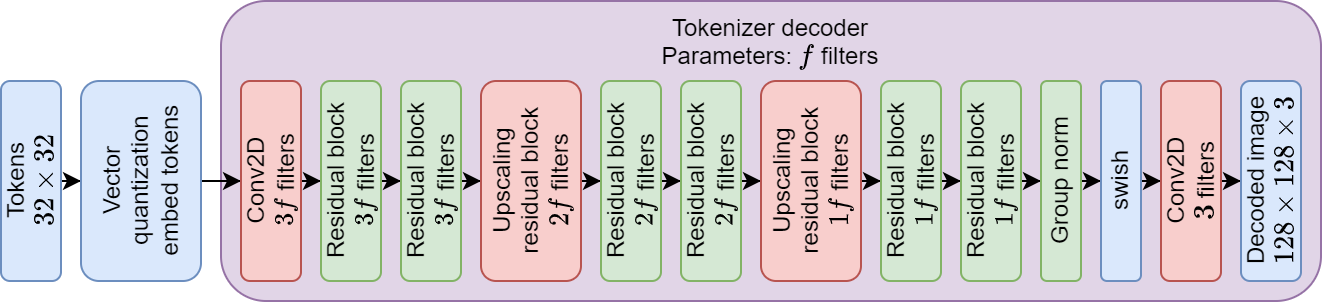

The diagram above was exported from draw.io. Its source (the exported page's mxGraphModel, read from the mxfile embedded in the PNG):
<mxGraphModel dx="2792" dy="1180" grid="1" gridSize="10" guides="1" tooltips="1" connect="1" arrows="1" fold="1" page="1" pageScale="1" pageWidth="2000" pageHeight="400" math="1" shadow="0">
  <root>
    <mxCell id="0" />
    <mxCell id="1" parent="0" />
    <mxCell id="qOk0dEIc4E6QqaSSah4y-24" value="Tokenizer decoder&lt;br&gt;Parameters: \(f\) filters" style="rounded=1;whiteSpace=wrap;html=1;verticalAlign=top;fillColor=#e1d5e7;strokeColor=#9673a6;" parent="1" vertex="1">
      <mxGeometry x="30" width="550" height="150" as="geometry" />
    </mxCell>
    <mxCell id="qOk0dEIc4E6QqaSSah4y-11" style="edgeStyle=orthogonalEdgeStyle;rounded=0;orthogonalLoop=1;jettySize=auto;html=1;" parent="1" source="qOk0dEIc4E6QqaSSah4y-2" target="qOk0dEIc4E6QqaSSah4y-4" edge="1">
      <mxGeometry relative="1" as="geometry" />
    </mxCell>
    <mxCell id="qOk0dEIc4E6QqaSSah4y-12" style="edgeStyle=orthogonalEdgeStyle;rounded=0;orthogonalLoop=1;jettySize=auto;html=1;" parent="1" source="qOk0dEIc4E6QqaSSah4y-4" target="qOk0dEIc4E6QqaSSah4y-5" edge="1">
      <mxGeometry relative="1" as="geometry" />
    </mxCell>
    <mxCell id="qOk0dEIc4E6QqaSSah4y-4" value="Residual block&lt;br&gt;\(3f\) filters" style="rounded=1;whiteSpace=wrap;html=1;horizontal=0;fillColor=#d5e8d4;strokeColor=#82b366;" parent="1" vertex="1">
      <mxGeometry x="120" y="40" width="30" height="100" as="geometry" />
    </mxCell>
    <mxCell id="qOk0dEIc4E6QqaSSah4y-13" style="edgeStyle=orthogonalEdgeStyle;rounded=0;orthogonalLoop=1;jettySize=auto;html=1;" parent="1" source="qOk0dEIc4E6QqaSSah4y-5" target="qOk0dEIc4E6QqaSSah4y-6" edge="1">
      <mxGeometry relative="1" as="geometry" />
    </mxCell>
    <mxCell id="qOk0dEIc4E6QqaSSah4y-5" value="Upscaling residual block&lt;br&gt;\(2f\) filters" style="rounded=1;whiteSpace=wrap;html=1;horizontal=0;fillColor=#f8cecc;strokeColor=#b85450;" parent="1" vertex="1">
      <mxGeometry x="160" y="40" width="50" height="100" as="geometry" />
    </mxCell>
    <mxCell id="qOk0dEIc4E6QqaSSah4y-14" style="edgeStyle=orthogonalEdgeStyle;rounded=0;orthogonalLoop=1;jettySize=auto;html=1;" parent="1" source="qOk0dEIc4E6QqaSSah4y-6" target="qOk0dEIc4E6QqaSSah4y-7" edge="1">
      <mxGeometry relative="1" as="geometry" />
    </mxCell>
    <mxCell id="qOk0dEIc4E6QqaSSah4y-6" value="Residual block&lt;br&gt;\(2f\) filters" style="rounded=1;whiteSpace=wrap;html=1;horizontal=0;fillColor=#d5e8d4;strokeColor=#82b366;" parent="1" vertex="1">
      <mxGeometry x="220" y="40" width="30" height="100" as="geometry" />
    </mxCell>
    <mxCell id="qOk0dEIc4E6QqaSSah4y-15" style="edgeStyle=orthogonalEdgeStyle;rounded=0;orthogonalLoop=1;jettySize=auto;html=1;" parent="1" source="qOk0dEIc4E6QqaSSah4y-7" target="qOk0dEIc4E6QqaSSah4y-8" edge="1">
      <mxGeometry relative="1" as="geometry" />
    </mxCell>
    <mxCell id="qOk0dEIc4E6QqaSSah4y-7" value="Residual block&lt;br&gt;\(2f\) filters" style="rounded=1;whiteSpace=wrap;html=1;horizontal=0;fillColor=#d5e8d4;strokeColor=#82b366;" parent="1" vertex="1">
      <mxGeometry x="260" y="40" width="30" height="100" as="geometry" />
    </mxCell>
    <mxCell id="qOk0dEIc4E6QqaSSah4y-16" style="edgeStyle=orthogonalEdgeStyle;rounded=0;orthogonalLoop=1;jettySize=auto;html=1;" parent="1" source="qOk0dEIc4E6QqaSSah4y-8" target="qOk0dEIc4E6QqaSSah4y-9" edge="1">
      <mxGeometry relative="1" as="geometry" />
    </mxCell>
    <mxCell id="qOk0dEIc4E6QqaSSah4y-8" value="Upscaling residual block&lt;br&gt;\(1f\) filters" style="rounded=1;whiteSpace=wrap;html=1;horizontal=0;fillColor=#f8cecc;strokeColor=#b85450;" parent="1" vertex="1">
      <mxGeometry x="300" y="40" width="50" height="100" as="geometry" />
    </mxCell>
    <mxCell id="qOk0dEIc4E6QqaSSah4y-17" style="edgeStyle=orthogonalEdgeStyle;rounded=0;orthogonalLoop=1;jettySize=auto;html=1;" parent="1" source="qOk0dEIc4E6QqaSSah4y-9" target="qOk0dEIc4E6QqaSSah4y-10" edge="1">
      <mxGeometry relative="1" as="geometry" />
    </mxCell>
    <mxCell id="qOk0dEIc4E6QqaSSah4y-9" value="Residual block&lt;br&gt;\(1f\) filters" style="rounded=1;whiteSpace=wrap;html=1;horizontal=0;fillColor=#d5e8d4;strokeColor=#82b366;" parent="1" vertex="1">
      <mxGeometry x="360" y="40" width="30" height="100" as="geometry" />
    </mxCell>
    <mxCell id="qOk0dEIc4E6QqaSSah4y-21" style="edgeStyle=orthogonalEdgeStyle;rounded=0;orthogonalLoop=1;jettySize=auto;html=1;" parent="1" source="qOk0dEIc4E6QqaSSah4y-10" target="qOk0dEIc4E6QqaSSah4y-18" edge="1">
      <mxGeometry relative="1" as="geometry" />
    </mxCell>
    <mxCell id="qOk0dEIc4E6QqaSSah4y-10" value="Residual block&lt;br&gt;\(1f\) filters" style="rounded=1;whiteSpace=wrap;html=1;horizontal=0;fillColor=#d5e8d4;strokeColor=#82b366;" parent="1" vertex="1">
      <mxGeometry x="400" y="40" width="30" height="100" as="geometry" />
    </mxCell>
    <mxCell id="qOk0dEIc4E6QqaSSah4y-22" style="edgeStyle=orthogonalEdgeStyle;rounded=0;orthogonalLoop=1;jettySize=auto;html=1;" parent="1" source="qOk0dEIc4E6QqaSSah4y-18" target="qOk0dEIc4E6QqaSSah4y-19" edge="1">
      <mxGeometry relative="1" as="geometry" />
    </mxCell>
    <mxCell id="qOk0dEIc4E6QqaSSah4y-18" value="Group norm" style="rounded=1;whiteSpace=wrap;html=1;horizontal=0;fillColor=#d5e8d4;strokeColor=#82b366;" parent="1" vertex="1">
      <mxGeometry x="440" y="40" width="20" height="100" as="geometry" />
    </mxCell>
    <mxCell id="qOk0dEIc4E6QqaSSah4y-23" style="edgeStyle=orthogonalEdgeStyle;rounded=0;orthogonalLoop=1;jettySize=auto;html=1;" parent="1" source="qOk0dEIc4E6QqaSSah4y-19" target="qOk0dEIc4E6QqaSSah4y-20" edge="1">
      <mxGeometry relative="1" as="geometry" />
    </mxCell>
    <mxCell id="qOk0dEIc4E6QqaSSah4y-19" value="swish" style="rounded=1;whiteSpace=wrap;html=1;horizontal=0;fillColor=#dae8fc;strokeColor=#6c8ebf;" parent="1" vertex="1">
      <mxGeometry x="470" y="40" width="20" height="100" as="geometry" />
    </mxCell>
    <mxCell id="qOk0dEIc4E6QqaSSah4y-30" style="edgeStyle=orthogonalEdgeStyle;rounded=0;orthogonalLoop=1;jettySize=auto;html=1;" parent="1" source="qOk0dEIc4E6QqaSSah4y-28" target="qOk0dEIc4E6QqaSSah4y-26" edge="1">
      <mxGeometry relative="1" as="geometry" />
    </mxCell>
    <mxCell id="qOk0dEIc4E6QqaSSah4y-33" style="edgeStyle=orthogonalEdgeStyle;rounded=0;orthogonalLoop=1;jettySize=auto;html=1;" parent="1" source="qOk0dEIc4E6QqaSSah4y-26" target="qOk0dEIc4E6QqaSSah4y-31" edge="1">
      <mxGeometry relative="1" as="geometry" />
    </mxCell>
    <mxCell id="qOk0dEIc4E6QqaSSah4y-26" value="Vector quantization&lt;br&gt;embed tokens" style="rounded=1;whiteSpace=wrap;html=1;horizontal=0;fillColor=#dae8fc;strokeColor=#6c8ebf;" parent="1" vertex="1">
      <mxGeometry x="-40" y="40" width="60" height="100" as="geometry" />
    </mxCell>
    <mxCell id="qOk0dEIc4E6QqaSSah4y-28" value="Tokens&lt;br&gt;\(32 \times 32 \)" style="rounded=1;whiteSpace=wrap;html=1;horizontal=0;fillColor=#dae8fc;strokeColor=#6c8ebf;" parent="1" vertex="1">
      <mxGeometry x="-80" y="40" width="30" height="100" as="geometry" />
    </mxCell>
    <mxCell id="qOk0dEIc4E6QqaSSah4y-34" style="edgeStyle=orthogonalEdgeStyle;rounded=0;orthogonalLoop=1;jettySize=auto;html=1;" parent="1" source="qOk0dEIc4E6QqaSSah4y-31" target="qOk0dEIc4E6QqaSSah4y-2" edge="1">
      <mxGeometry relative="1" as="geometry" />
    </mxCell>
    <mxCell id="qOk0dEIc4E6QqaSSah4y-31" value="Conv2D&lt;br&gt;\(3f\) filters" style="rounded=1;whiteSpace=wrap;html=1;horizontal=0;fillColor=#f8cecc;strokeColor=#b85450;" parent="1" vertex="1">
      <mxGeometry x="40" y="40" width="30" height="100" as="geometry" />
    </mxCell>
    <mxCell id="qOk0dEIc4E6QqaSSah4y-2" value="Residual block&lt;br&gt;\(3f\) filters" style="rounded=1;whiteSpace=wrap;html=1;horizontal=0;fillColor=#d5e8d4;strokeColor=#82b366;" parent="1" vertex="1">
      <mxGeometry x="80" y="40" width="30" height="100" as="geometry" />
    </mxCell>
    <mxCell id="qOk0dEIc4E6QqaSSah4y-36" value="" style="edgeStyle=orthogonalEdgeStyle;rounded=0;orthogonalLoop=1;jettySize=auto;html=1;" parent="1" source="qOk0dEIc4E6QqaSSah4y-20" target="qOk0dEIc4E6QqaSSah4y-35" edge="1">
      <mxGeometry relative="1" as="geometry">
        <mxPoint x="580" y="90" as="targetPoint" />
        <mxPoint x="530" y="90" as="sourcePoint" />
      </mxGeometry>
    </mxCell>
    <mxCell id="qOk0dEIc4E6QqaSSah4y-35" value="Decoded image&lt;br&gt;\(128 \times 128 \times 3 \)" style="rounded=1;whiteSpace=wrap;html=1;horizontal=0;fillColor=#dae8fc;strokeColor=#6c8ebf;" parent="1" vertex="1">
      <mxGeometry x="540" y="40" width="30" height="100" as="geometry" />
    </mxCell>
    <mxCell id="qOk0dEIc4E6QqaSSah4y-20" value="Conv2D&lt;br&gt;\(3\) filters" style="rounded=1;whiteSpace=wrap;html=1;horizontal=0;fillColor=#f8cecc;strokeColor=#b85450;" parent="1" vertex="1">
      <mxGeometry x="500" y="40" width="30" height="100" as="geometry" />
    </mxCell>
  </root>
</mxGraphModel>